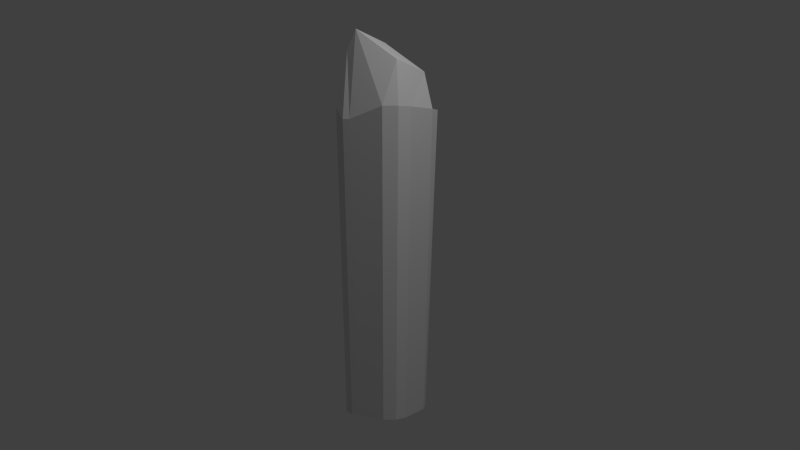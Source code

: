 # Source: crystal_single01.blend  (saved by Blender 2.74.0; exported with 4.5.12 LTS)
import bpy
from mathutils import Matrix  # noqa: F401  (used for matrix-valued properties, if any)

bpy.ops.wm.read_factory_settings(use_empty=True)
scene = bpy.context.scene
scene.name = 'Scene'

# ---- collections
col_collection_11 = bpy.data.collections.new('Collection 11'); scene.collection.children.link(col_collection_11)

# ---- world
world_world = bpy.data.worlds.new('World'); scene.world = world_world
world_world.color = (0.05088, 0.05088, 0.05088)
world_world.use_sun_shadow = False
world_world.sun_shadow_jitter_overblur = 0.0
world_world.cycles.sampling_method = 'MANUAL'
world_world.cycles.sample_map_resolution = 256

# ---- cameras
cam_camera = bpy.data.cameras.new('Camera')
cam_camera.clip_end = 100.0
cam_camera.lens = 35.0
cam_camera.sensor_width = 32.0
cam_camera.sensor_height = 18.0
cam_camera.display_size = 2.0
cam_camera.dof.focus_distance = 0.0
cam_camera.dof.aperture_fstop = 128.0

# ---- lights
light_point = bpy.data.lights.new('Point', 'POINT')
light_point.transmission_factor = 0.0
light_point.energy = 100.0
light_point.shadow_buffer_clip_start = 0.5
light_point.shadow_soft_size = 0.1
light_point.shadow_maximum_resolution = 0.006
light_point.use_absolute_resolution = True
light_point.cycles.use_multiple_importance_sampling = False

# ---- meshes
me_cube = bpy.data.meshes.new('Cube')
me_cube.from_pydata([(-0.1691, -0.1691, -1.0), (-0.1691, 0.1691, -1.0), (0.1691, 0.1691, -1.0), (0.1691, -0.1691, -1.0), (-0.2074, -0.2074, 0.7603), (-0.2074, 0.2074, 0.7603), (0.2178, 0.2229, 0.7603), (0.2074, -0.2074, 0.7603), (-0.131, 0.2526, 0.7603), (0.1206, 0.2654, 0.7603), (0.1068, 0.2059, -1.0), (-0.1068, 0.2059, -1.0), (0.131, -0.2526, 0.7603), (-0.131, -0.2526, 0.6945), (-0.1068, -0.2059, -1.0), (0.1068, -0.2059, -1.0), (-0.2376, -0.1239, 0.7603), (-0.2376, 0.1239, 0.7603), (-0.1938, 0.101, -1.0), (-0.1938, -0.101, -1.0), (0.2376, 0.1239, 0.7603), (0.2376, -0.1239, 0.7603), (0.1938, -0.101, -1.0), (0.1938, 0.101, -1.0), (-0.131, 0.1239, -1.0), (-0.131, -0.1239, -1.0), (0.131, 0.1239, -1.0), (0.131, -0.1239, -1.0), (0.1649, 0.1559, 0.9795), (0.1649, -0.1559, 1.021), (-0.1649, 0.1559, 1.093), (-0.1649, -0.1559, 1.093), (-0.08391, 0.2809, 0.7603), (-0.06842, 0.2059, -1.0), (-0.08391, -0.2526, 0.6945), (-0.06842, -0.2059, -1.0), (-0.08391, -0.1239, -1.0), (-0.08391, 0.1239, -1.0), (-0.1056, -0.1559, 1.207), (-0.1056, 0.1559, 1.165)], [], [(17, 5, 1, 18), (9, 6, 2, 10), (21, 7, 3, 22), (13, 4, 0, 14), (26, 10, 2, 23), (30, 8, 5, 17), (5, 8, 11, 1), (32, 9, 10, 33), (7, 12, 15, 3), (34, 13, 14, 35), (18, 1, 11, 24), (37, 33, 10, 26), (20, 6, 9, 28), (39, 32, 8, 30), (4, 16, 19, 0), (16, 17, 18, 19), (6, 20, 23, 2), (20, 21, 22, 23), (15, 27, 22, 3), (27, 26, 23, 22), (13, 31, 16, 4), (31, 30, 17, 16), (0, 19, 25, 14), (19, 18, 24, 25), (35, 36, 27, 15), (36, 37, 26, 27), (7, 21, 29, 12), (21, 20, 28, 29), (34, 38, 31, 13), (38, 39, 30, 31), (8, 32, 33, 11), (12, 34, 35, 15), (24, 11, 33, 37), (28, 9, 32, 39), (14, 25, 36, 35), (25, 24, 37, 36), (12, 29, 38, 34), (29, 28, 39, 38)])
_uv = me_cube.uv_layers.new(name='UVMap')
_uv.uv.foreach_set('vector', [0.6063, 0.8048, 0.5657, 0.7676, 0.5768, 0.1049, 0.6063, 0.09306, 0.4342, 0.6899, 0.4059, 0.6715, 0.4559, 0.101, 0.4798, 0.1062, 0.3144, 0.6544, 0.2915, 0.6451, 0.3316, 0.1744, 0.3536, 0.1655, 0.193, 0.6687, 0.1624, 0.6673, 0.2398, 0.1643, 0.2589, 0.1703, 0.4623, 0.07541, 0.4798, 0.1062, 0.4559, 0.101, 0.4308, 0.08705, 0.2802, 0.9999, 0.5259, 0.7628, 0.5657, 0.7676, 0.6063, 0.8048, 0.5657, 0.7676, 0.5259, 0.7628, 0.5512, 0.1064, 0.5768, 0.1049, 0.4801, 0.7263, 0.4342, 0.6899, 0.4798, 0.1062, 0.5155, 0.1063, 0.2915, 0.6451, 0.2674, 0.6509, 0.3125, 0.1748, 0.3316, 0.1744, 0.2302, 0.6598, 0.193, 0.6687, 0.2589, 0.1703, 0.2857, 0.1726, 0.6063, 0.09306, 0.5768, 0.1049, 0.5512, 0.1064, 0.5738, 0.07806, 0.5181, 0.07674, 0.5155, 0.1063, 0.4798, 0.1062, 0.4623, 0.07541, 0.3761, 0.6728, 0.4059, 0.6715, 0.4342, 0.6899, 0.3609, 0.7528, 0.3205, 0.8763, 0.4801, 0.7263, 0.5259, 0.7628, 0.2802, 0.9999, 0.1624, 0.6673, 0.1266, 0.69, 0.2195, 0.1481, 0.2398, 0.1643, 0.1266, 0.69, 7.786e-05, 0.7799, 0.1688, 0.0311, 0.2195, 0.1481, 0.4059, 0.6715, 0.3761, 0.6728, 0.4308, 0.08705, 0.4559, 0.101, 0.3761, 0.6728, 0.3144, 0.6544, 0.3536, 0.1655, 0.4308, 0.08705, 0.3125, 0.1748, 0.3296, 0.155, 0.3536, 0.1655, 0.3316, 0.1744, 0.3296, 0.155, 0.4085, 0.04762, 0.4308, 0.08705, 0.3536, 0.1655, 0.193, 0.6687, 0.2418, 0.7701, 0.1266, 0.69, 0.1624, 0.6673, 0.2418, 0.7701, 0.2802, 0.9999, 7.786e-05, 0.7799, 0.1266, 0.69, 0.2398, 0.1643, 0.2195, 0.1481, 0.248, 0.145, 0.2589, 0.1703, 0.2195, 0.1481, 0.1688, 0.0311, 0.2084, 7.786e-05, 0.248, 0.145, 0.2857, 0.1726, 0.2888, 0.15, 0.3296, 0.155, 0.3125, 0.1748, 0.2888, 0.15, 0.3085, 0.02385, 0.4085, 0.04762, 0.3296, 0.155, 0.2915, 0.6451, 0.3144, 0.6544, 0.2899, 0.7113, 0.2674, 0.6509, 0.3144, 0.6544, 0.3761, 0.6728, 0.3609, 0.7528, 0.2899, 0.7113, 0.2302, 0.6598, 0.2659, 0.7407, 0.2418, 0.7701, 0.193, 0.6687, 0.2659, 0.7407, 0.3205, 0.8763, 0.2802, 0.9999, 0.2418, 0.7701, 0.5259, 0.7628, 0.4801, 0.7263, 0.5155, 0.1063, 0.5512, 0.1064, 0.2674, 0.6509, 0.2302, 0.6598, 0.2857, 0.1726, 0.3125, 0.1748, 0.5738, 0.07806, 0.5512, 0.1064, 0.5155, 0.1063, 0.5181, 0.07674, 0.3609, 0.7528, 0.4342, 0.6899, 0.4801, 0.7263, 0.3205, 0.8763, 0.2589, 0.1703, 0.248, 0.145, 0.2888, 0.15, 0.2857, 0.1726, 0.248, 0.145, 0.2084, 7.786e-05, 0.3085, 0.02385, 0.2888, 0.15, 0.2674, 0.6509, 0.2899, 0.7113, 0.2659, 0.7407, 0.2302, 0.6598, 0.2899, 0.7113, 0.3609, 0.7528, 0.3205, 0.8763, 0.2659, 0.7407])
me_cube.use_remesh_preserve_volume = False
me_cube.use_remesh_preserve_attributes = False
me_cube.use_mirror_vertex_groups = False
me_cube.update()

# ---- objects
ob_point = bpy.data.objects.new('Point', light_point)
ob_camera = bpy.data.objects.new('Camera', cam_camera)
ob_crystal_structure01 = bpy.data.objects.new('crystal_structure01', me_cube)

# ---- transforms, parenting, visibility, modifiers, constraints
ob_point.location = (1.777, -0.6754, 4.127)
ob_point.lineart.crease_threshold = 0.0
ob_camera.location = (2.683, -4.33, 1.455)
ob_camera.rotation_euler = (1.501, -9.835e-07, 0.539)
ob_camera.lineart.crease_threshold = 0.0
ob_crystal_structure01.location = (0.0, 0.0, 1.011)
ob_crystal_structure01.lineart.crease_threshold = 0.0

# ---- collection membership
col_collection_11.objects.link(ob_point)
col_collection_11.objects.link(ob_camera)
col_collection_11.objects.link(ob_crystal_structure01)

# ---- scene / render settings (as saved in the file)
scene.camera = ob_camera
scene.frame_start = 1; scene.frame_end = 250; scene.frame_set(1)
scene.render.engine = 'BLENDER_EEVEE_NEXT'
scene.render.resolution_percentage = 50
scene.render.dither_intensity = 0.0
scene.cycles.use_denoising = False
scene.cycles.samples = 10
scene.cycles.sampling_pattern = 'TABULATED_SOBOL'
scene.cycles.light_sampling_threshold = 0.0
scene.cycles.use_adaptive_sampling = False
scene.cycles.use_light_tree = False
scene.cycles.blur_glossy = 0.0
scene.cycles.pixel_filter_type = 'GAUSSIAN'
scene.cycles.sample_clamp_indirect = 0.0
scene.view_settings.view_transform = 'Standard'
bpy.context.view_layer.update()
